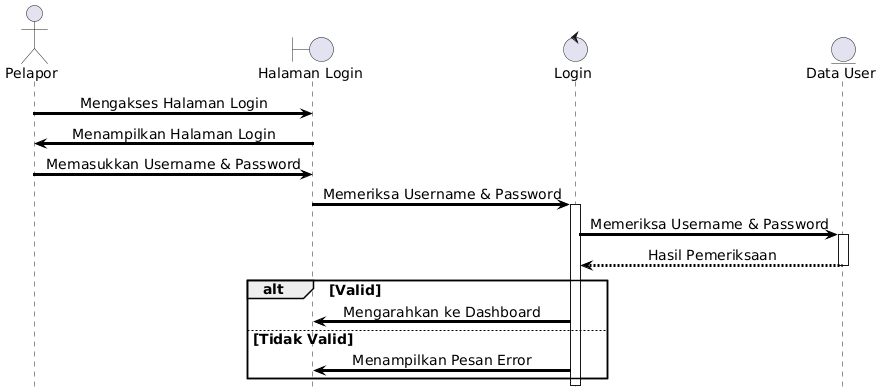

The diagram above was rendered by PlantUML. Its source (embedded in the PNG):
@startuml
skinparam shadowing false
skinparam ArrowThickness 3
skinparam ArrowColor black
skinparam ParticipantBorderThickness 3
skinparam LifeLineBorderThickness 2
skinparam DefaultFontName Arial
skinparam DefaultFontStyle bold
skinparam DefaultFontSize 14
skinparam SequenceMessageAlign center

hide footbox

actor Pelapor

boundary "Halaman Login" as LoginPage
control "Login" as Login
entity "Data User" as User

Pelapor -> LoginPage : Mengakses Halaman Login

LoginPage -> Pelapor : Menampilkan Halaman Login

Pelapor -> LoginPage : Memasukkan Username & Password

LoginPage -> Login : Memeriksa Username & Password

activate Login

Login -> User : Memeriksa Username & Password

activate User
User --> Login : Hasil Pemeriksaan
deactivate User

alt Valid

Login -> LoginPage : Mengarahkan ke Dashboard

else Tidak Valid

Login -> LoginPage : Menampilkan Pesan Error

end

deactivate Login
@enduml